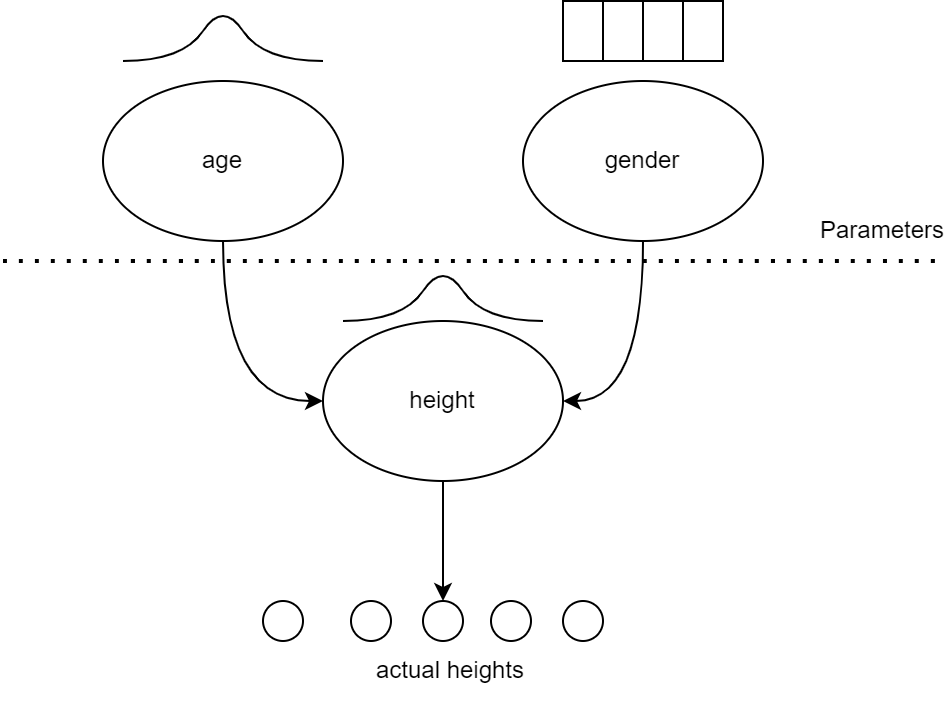

The diagram above was exported from draw.io. Its source (the exported page's mxGraphModel, read from the mxfile embedded in the PNG):
<mxGraphModel dx="1081" dy="566" grid="1" gridSize="10" guides="1" tooltips="1" connect="1" arrows="1" fold="1" page="1" pageScale="1" pageWidth="827" pageHeight="1169" math="0" shadow="0">
  <root>
    <mxCell id="0" />
    <mxCell id="1" parent="0" />
    <mxCell id="k4Aa4ZmugVgdELFTwsjj-6" style="edgeStyle=orthogonalEdgeStyle;orthogonalLoop=1;jettySize=auto;html=1;exitX=0.5;exitY=1;exitDx=0;exitDy=0;entryX=0;entryY=0.5;entryDx=0;entryDy=0;curved=1;" edge="1" parent="1" source="k4Aa4ZmugVgdELFTwsjj-1" target="k4Aa4ZmugVgdELFTwsjj-5">
      <mxGeometry relative="1" as="geometry">
        <Array as="points">
          <mxPoint x="280" y="510" />
        </Array>
      </mxGeometry>
    </mxCell>
    <mxCell id="k4Aa4ZmugVgdELFTwsjj-1" value="age" style="ellipse;whiteSpace=wrap;html=1;" vertex="1" parent="1">
      <mxGeometry x="220" y="350" width="120" height="80" as="geometry" />
    </mxCell>
    <mxCell id="k4Aa4ZmugVgdELFTwsjj-7" style="edgeStyle=orthogonalEdgeStyle;orthogonalLoop=1;jettySize=auto;html=1;exitX=0.5;exitY=1;exitDx=0;exitDy=0;entryX=1;entryY=0.5;entryDx=0;entryDy=0;curved=1;" edge="1" parent="1" source="k4Aa4ZmugVgdELFTwsjj-2" target="k4Aa4ZmugVgdELFTwsjj-5">
      <mxGeometry relative="1" as="geometry">
        <Array as="points">
          <mxPoint x="490" y="510" />
        </Array>
      </mxGeometry>
    </mxCell>
    <mxCell id="k4Aa4ZmugVgdELFTwsjj-2" value="gender" style="ellipse;whiteSpace=wrap;html=1;" vertex="1" parent="1">
      <mxGeometry x="430" y="350" width="120" height="80" as="geometry" />
    </mxCell>
    <mxCell id="k4Aa4ZmugVgdELFTwsjj-8" style="edgeStyle=orthogonalEdgeStyle;curved=1;orthogonalLoop=1;jettySize=auto;html=1;exitX=0.5;exitY=1;exitDx=0;exitDy=0;" edge="1" parent="1" source="k4Aa4ZmugVgdELFTwsjj-5">
      <mxGeometry relative="1" as="geometry">
        <mxPoint x="390" y="610" as="targetPoint" />
      </mxGeometry>
    </mxCell>
    <mxCell id="k4Aa4ZmugVgdELFTwsjj-5" value="height" style="ellipse;whiteSpace=wrap;html=1;" vertex="1" parent="1">
      <mxGeometry x="330" y="470" width="120" height="80" as="geometry" />
    </mxCell>
    <mxCell id="k4Aa4ZmugVgdELFTwsjj-10" value="" style="curved=1;endArrow=none;html=1;endFill=0;" edge="1" parent="1">
      <mxGeometry width="50" height="50" relative="1" as="geometry">
        <mxPoint x="340" y="470" as="sourcePoint" />
        <mxPoint x="440" y="470" as="targetPoint" />
        <Array as="points">
          <mxPoint x="370" y="470" />
          <mxPoint x="390" y="440" />
          <mxPoint x="410" y="470" />
        </Array>
      </mxGeometry>
    </mxCell>
    <mxCell id="k4Aa4ZmugVgdELFTwsjj-11" value="" style="curved=1;endArrow=none;html=1;endFill=0;" edge="1" parent="1">
      <mxGeometry width="50" height="50" relative="1" as="geometry">
        <mxPoint x="230" y="340" as="sourcePoint" />
        <mxPoint x="330" y="340" as="targetPoint" />
        <Array as="points">
          <mxPoint x="260" y="340" />
          <mxPoint x="280" y="310" />
          <mxPoint x="300" y="340" />
        </Array>
      </mxGeometry>
    </mxCell>
    <mxCell id="k4Aa4ZmugVgdELFTwsjj-14" value="" style="group" vertex="1" connectable="0" parent="1">
      <mxGeometry x="450" y="310" width="40" height="30" as="geometry" />
    </mxCell>
    <mxCell id="k4Aa4ZmugVgdELFTwsjj-12" value="" style="rounded=0;whiteSpace=wrap;html=1;" vertex="1" parent="k4Aa4ZmugVgdELFTwsjj-14">
      <mxGeometry width="20" height="30" as="geometry" />
    </mxCell>
    <mxCell id="k4Aa4ZmugVgdELFTwsjj-13" value="" style="rounded=0;whiteSpace=wrap;html=1;" vertex="1" parent="k4Aa4ZmugVgdELFTwsjj-14">
      <mxGeometry x="20" width="20" height="30" as="geometry" />
    </mxCell>
    <mxCell id="k4Aa4ZmugVgdELFTwsjj-15" value="" style="ellipse;whiteSpace=wrap;html=1;aspect=fixed;" vertex="1" parent="1">
      <mxGeometry x="300" y="610" width="20" height="20" as="geometry" />
    </mxCell>
    <mxCell id="k4Aa4ZmugVgdELFTwsjj-16" value="" style="ellipse;whiteSpace=wrap;html=1;aspect=fixed;" vertex="1" parent="1">
      <mxGeometry x="344" y="610" width="20" height="20" as="geometry" />
    </mxCell>
    <mxCell id="k4Aa4ZmugVgdELFTwsjj-17" value="" style="ellipse;whiteSpace=wrap;html=1;aspect=fixed;" vertex="1" parent="1">
      <mxGeometry x="380" y="610" width="20" height="20" as="geometry" />
    </mxCell>
    <mxCell id="k4Aa4ZmugVgdELFTwsjj-18" value="" style="ellipse;whiteSpace=wrap;html=1;aspect=fixed;" vertex="1" parent="1">
      <mxGeometry x="414" y="610" width="20" height="20" as="geometry" />
    </mxCell>
    <mxCell id="k4Aa4ZmugVgdELFTwsjj-19" value="" style="ellipse;whiteSpace=wrap;html=1;aspect=fixed;" vertex="1" parent="1">
      <mxGeometry x="450" y="610" width="20" height="20" as="geometry" />
    </mxCell>
    <mxCell id="k4Aa4ZmugVgdELFTwsjj-21" value="" style="endArrow=none;dashed=1;html=1;dashPattern=1 3;strokeWidth=2;curved=1;" edge="1" parent="1">
      <mxGeometry width="50" height="50" relative="1" as="geometry">
        <mxPoint x="170" y="440" as="sourcePoint" />
        <mxPoint x="640" y="440" as="targetPoint" />
      </mxGeometry>
    </mxCell>
    <mxCell id="k4Aa4ZmugVgdELFTwsjj-22" value="actual heights" style="text;html=1;strokeColor=none;fillColor=none;align=center;verticalAlign=middle;whiteSpace=wrap;rounded=0;" vertex="1" parent="1">
      <mxGeometry x="344" y="630" width="100" height="30" as="geometry" />
    </mxCell>
    <mxCell id="k4Aa4ZmugVgdELFTwsjj-23" value="" style="group" vertex="1" connectable="0" parent="1">
      <mxGeometry x="490" y="310" width="40" height="30" as="geometry" />
    </mxCell>
    <mxCell id="k4Aa4ZmugVgdELFTwsjj-24" value="" style="rounded=0;whiteSpace=wrap;html=1;" vertex="1" parent="k4Aa4ZmugVgdELFTwsjj-23">
      <mxGeometry width="20" height="30" as="geometry" />
    </mxCell>
    <mxCell id="k4Aa4ZmugVgdELFTwsjj-25" value="" style="rounded=0;whiteSpace=wrap;html=1;" vertex="1" parent="k4Aa4ZmugVgdELFTwsjj-23">
      <mxGeometry x="20" width="20" height="30" as="geometry" />
    </mxCell>
    <mxCell id="k4Aa4ZmugVgdELFTwsjj-28" value="Parameters" style="text;html=1;strokeColor=none;fillColor=none;align=center;verticalAlign=middle;whiteSpace=wrap;rounded=0;" vertex="1" parent="1">
      <mxGeometry x="580" y="410" width="60" height="30" as="geometry" />
    </mxCell>
  </root>
</mxGraphModel>